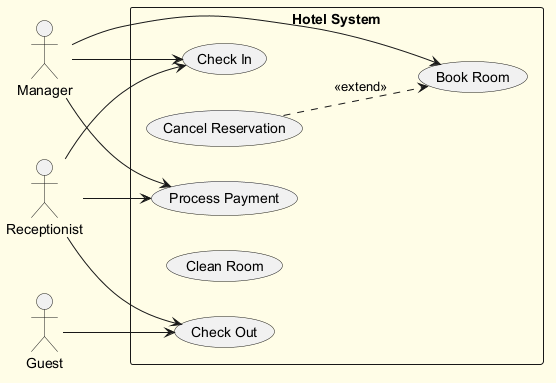

The diagram above was rendered by PlantUML. Its source (embedded in the PNG):
@startuml
skinparam backgroundColor #FFFDE7
skinparam classBackgroundColor #FFF9C4
skinparam classBorderColor #F57F17
left to right direction
actor "Manager" as Manager
actor "Receptionist" as Receptionist
actor "Guest" as Guest
rectangle "Hotel System" {
  usecase "Book Room" as UC_BookRoom
  usecase "Process Payment" as UC_ProcessPayment
  usecase "Cancel Reservation" as UC_CancelReservation
  usecase "Check Out" as UC_CheckOut
  usecase "Clean Room" as UC_CleanRoom
  usecase "Check In" as UC_CheckIn
}
Manager --> UC_CheckIn
Manager --> UC_BookRoom
Manager --> UC_ProcessPayment
Receptionist --> UC_CheckOut
Receptionist --> UC_CheckIn
Receptionist --> UC_ProcessPayment
Guest --> UC_CheckOut
UC_CancelReservation ..> UC_BookRoom : <<extend>>
@enduml